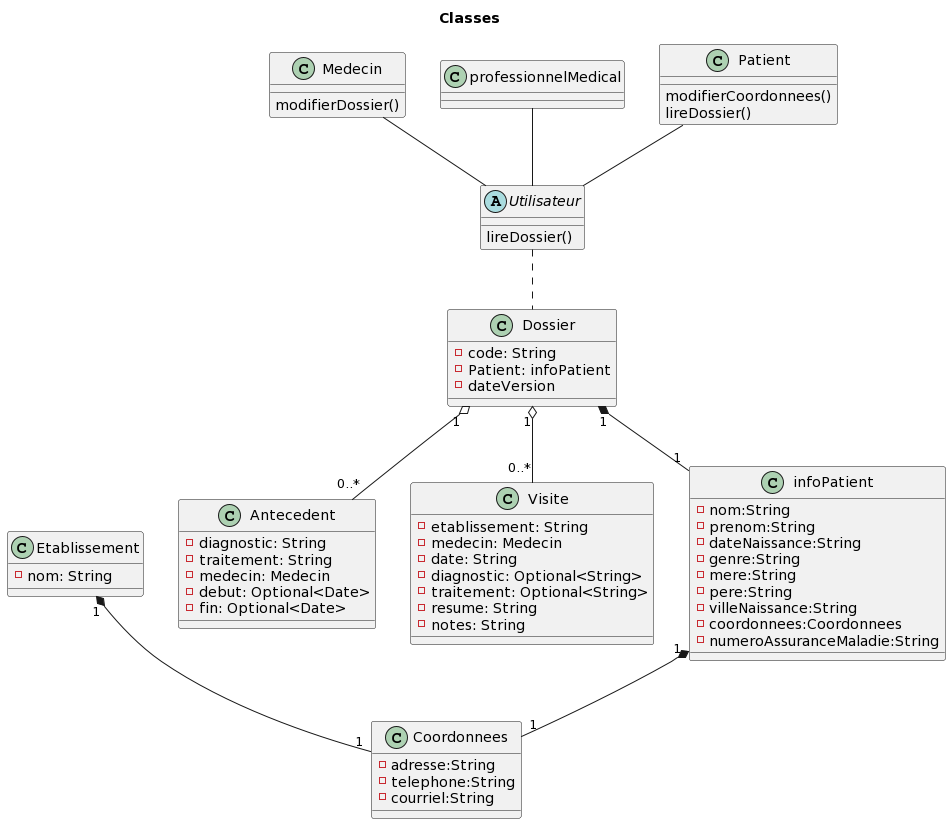

The diagram above was rendered by PlantUML. Its source (embedded in the PNG):
@startuml
title Classes

class Dossier{
    - code: String
    - Patient: infoPatient
    - dateVersion
}

class Antecedent{
    - diagnostic: String
    - traitement: String
    - medecin: Medecin
    - debut: Optional<Date>
    - fin: Optional<Date>
}

class Visite{
    - etablissement: String
    - medecin: Medecin
    - date: String
    - diagnostic: Optional<String>
    - traitement: Optional<String>
    - resume: String
    - notes: String
}


class Medecin{
    modifierDossier()

}

class Coordonnees{
    -adresse:String
    -telephone:String
    -courriel:String
}

class professionnelMedical{}

class Patient{

    modifierCoordonnees()
    lireDossier()
}

class infoPatient{
    -nom:String
    -prenom:String
    -dateNaissance:String
    -genre:String
    -mere:String
    -pere:String
    -villeNaissance:String
    -coordonnees:Coordonnees
    -numeroAssuranceMaladie:String
}


abstract Utilisateur{
    lireDossier()
}

class Etablissement{
    - nom: String
}

Patient -- Utilisateur
Medecin -- Utilisateur
professionnelMedical -- Utilisateur

Utilisateur .. Dossier


Etablissement "1" *-- "1" Coordonnees
infoPatient "1" *-- "1" Coordonnees


Dossier "1" *-- "1" infoPatient

Dossier "1" o-- "0..*" Antecedent

Dossier "1" o-- "0..*" Visite
@enduml